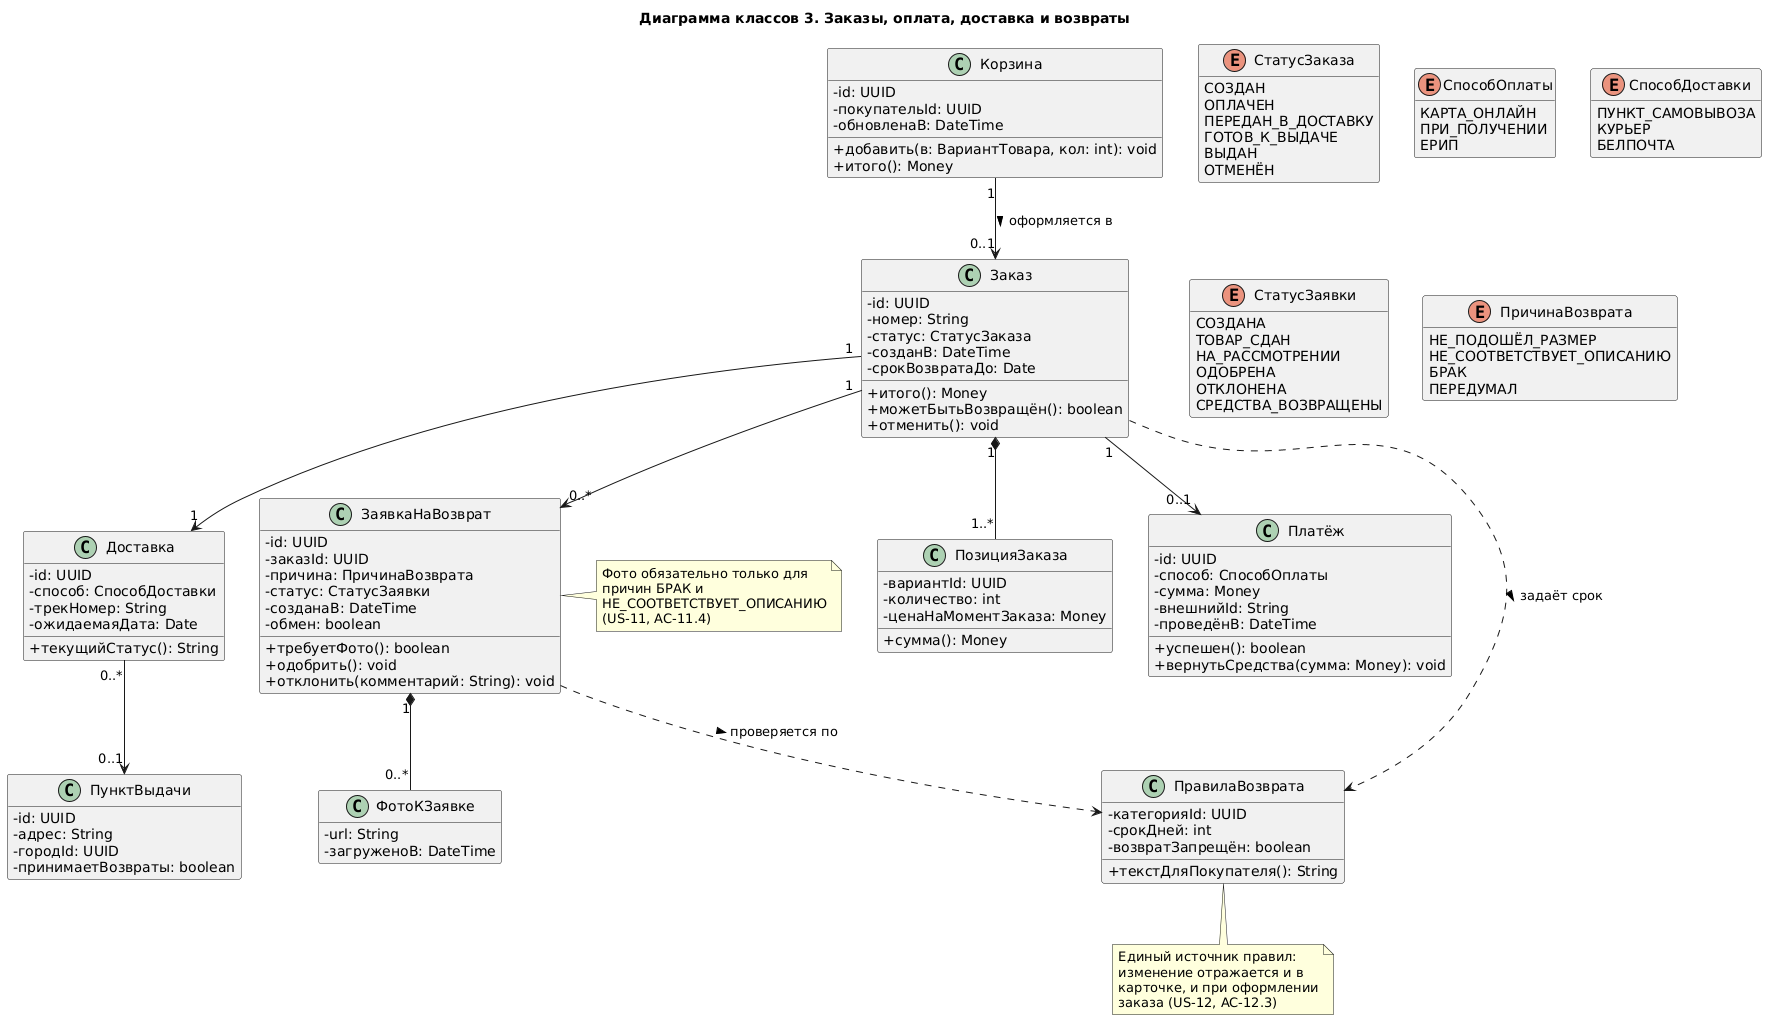

The diagram above was rendered by PlantUML. Its source (embedded in the PNG):
@startuml
title Диаграмма классов 3. Заказы, оплата, доставка и возвраты
skinparam backgroundColor #FFFFFF
skinparam shadowing false
skinparam classAttributeIconSize 0
hide empty members

enum СтатусЗаказа {
  СОЗДАН
  ОПЛАЧЕН
  ПЕРЕДАН_В_ДОСТАВКУ
  ГОТОВ_К_ВЫДАЧЕ
  ВЫДАН
  ОТМЕНЁН
}

enum СпособОплаты {
  КАРТА_ОНЛАЙН
  ПРИ_ПОЛУЧЕНИИ
  ЕРИП
}

enum СпособДоставки {
  ПУНКТ_САМОВЫВОЗА
  КУРЬЕР
  БЕЛПОЧТА
}

enum СтатусЗаявки {
  СОЗДАНА
  ТОВАР_СДАН
  НА_РАССМОТРЕНИИ
  ОДОБРЕНА
  ОТКЛОНЕНА
  СРЕДСТВА_ВОЗВРАЩЕНЫ
}

enum ПричинаВозврата {
  НЕ_ПОДОШЁЛ_РАЗМЕР
  НЕ_СООТВЕТСТВУЕТ_ОПИСАНИЮ
  БРАК
  ПЕРЕДУМАЛ
}

class Корзина {
  - id: UUID
  - покупательId: UUID
  - обновленаВ: DateTime
  + добавить(в: ВариантТовара, кол: int): void
  + итого(): Money
}

class Заказ {
  - id: UUID
  - номер: String
  - статус: СтатусЗаказа
  - созданВ: DateTime
  - срокВозвратаДо: Date
  + итого(): Money
  + можетБытьВозвращён(): boolean
  + отменить(): void
}

class ПозицияЗаказа {
  - вариантId: UUID
  - количество: int
  - ценаНаМоментЗаказа: Money
  + сумма(): Money
}

class Платёж {
  - id: UUID
  - способ: СпособОплаты
  - сумма: Money
  - внешнийId: String
  - проведёнВ: DateTime
  + успешен(): boolean
  + вернутьСредства(сумма: Money): void
}

class Доставка {
  - id: UUID
  - способ: СпособДоставки
  - трекНомер: String
  - ожидаемаяДата: Date
  + текущийСтатус(): String
}

class ПунктВыдачи {
  - id: UUID
  - адрес: String
  - городId: UUID
  - принимаетВозвраты: boolean
}

class ЗаявкаНаВозврат {
  - id: UUID
  - заказId: UUID
  - причина: ПричинаВозврата
  - статус: СтатусЗаявки
  - созданаВ: DateTime
  - обмен: boolean
  + требуетФото(): boolean
  + одобрить(): void
  + отклонить(комментарий: String): void
}

class ФотоКЗаявке {
  - url: String
  - загруженоВ: DateTime
}

class ПравилаВозврата {
  - категорияId: UUID
  - срокДней: int
  - возвратЗапрещён: boolean
  + текстДляПокупателя(): String
}

Корзина "1" --> "0..1" Заказ : оформляется в >
Заказ "1" *-- "1..*" ПозицияЗаказа
Заказ "1" --> "0..1" Платёж
Заказ "1" --> "1" Доставка
Доставка "0..*" --> "0..1" ПунктВыдачи
Заказ "1" --> "0..*" ЗаявкаНаВозврат
ЗаявкаНаВозврат "1" *-- "0..*" ФотоКЗаявке
ЗаявкаНаВозврат ..> ПравилаВозврата : проверяется по >
Заказ ..> ПравилаВозврата : задаёт срок >

note right of ЗаявкаНаВозврат
  Фото обязательно только для
  причин БРАК и
  НЕ_СООТВЕТСТВУЕТ_ОПИСАНИЮ
  (US-11, AC-11.4)
end note

note bottom of ПравилаВозврата
  Единый источник правил:
  изменение отражается и в
  карточке, и при оформлении
  заказа (US-12, AC-12.3)
end note
@enduml